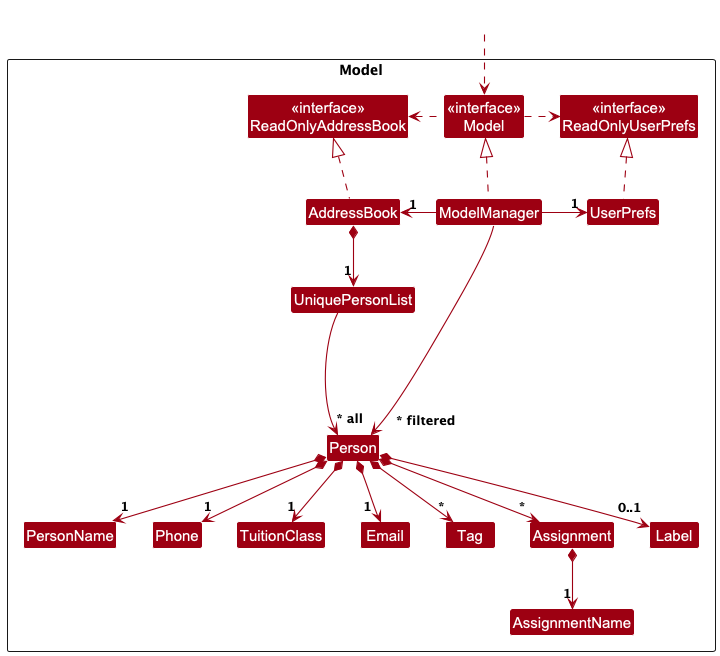

The diagram above was rendered by PlantUML. Its source (embedded in the PNG):
@startuml
!include style.puml
skinparam arrowThickness 1.1
skinparam arrowColor MODEL_COLOR
skinparam classBackgroundColor MODEL_COLOR

Package Model as ModelPackage <<Rectangle>> {
  Class "<<interface>>\nReadOnlyAddressBook" as ReadOnlyAddressBook
  Class "<<interface>>\nReadOnlyUserPrefs" as ReadOnlyUserPrefs
  Class "<<interface>>\nModel" as Model
  Class AddressBook
  Class ModelManager
  Class UserPrefs
  Class UniquePersonList
  Class Person
  Class TuitionClass
  Class Email
  Class PersonName
  Class Phone
  Class Tag
  Class Assignment
  Class AssignmentName
  Class I #FFFFFF
  Class Label
}

Class HiddenOutside #FFFFFF
HiddenOutside ..> Model

AddressBook .up.|> ReadOnlyAddressBook
ModelManager .up.|> Model
Model .right.> ReadOnlyUserPrefs
Model .left.> ReadOnlyAddressBook
ModelManager -left-> "1" AddressBook
ModelManager -right-> "1" UserPrefs
UserPrefs .up.|> ReadOnlyUserPrefs

AddressBook *-[hidden]-> "      1" UniquePersonList
AddressBook *-[hidden]-> "      1" UniquePersonList
AddressBook *--> " 1" UniquePersonList
AddressBook *-[hidden]-> "      1" UniquePersonList
AddressBook *-[hidden]-> "      1" UniquePersonList

UniquePersonList -[hidden]-> "~* all" Person
UniquePersonList --> "~* all" Person
UniquePersonList -[hidden]-> "~* all" Person

UniquePersonList -[hidden]-> "~* all" Person
UniquePersonList -[hidden]-> "~* all" Person

Person *--> "1" PersonName
Person *--> "1" Phone
Person *--> "        1" Email
Person *--> "1" TuitionClass
Person *--> "*" Tag
Person *--> "*" Assignment
Person *--> "   0..1" Label
Assignment *--> "1" AssignmentName

ModelManager -[hidden]-> "~* filtered" Person

Person -[hidden]up--> I
UniquePersonList -[hidden]right-> I
PersonName -[hidden]right-> Phone
Phone -[hidden]right-> TuitionClass
TuitionClass -[hidden]right-> Email
ModelManager --> "  ~* filtered" Person
@enduml